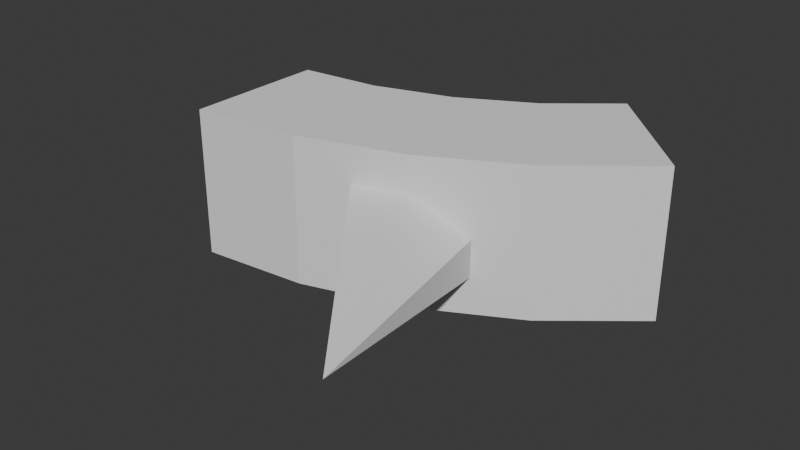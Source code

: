# Source: QuarterCorner.blend  (saved by Blender 4.1.24; exported with 4.5.12 LTS)
import bpy
from mathutils import Matrix  # noqa: F401  (used for matrix-valued properties, if any)

bpy.ops.wm.read_factory_settings(use_empty=True)
scene = bpy.context.scene
scene.name = 'Scene'

# ---- collections
col_collection = bpy.data.collections.new('Collection'); scene.collection.children.link(col_collection)

# ---- world
world_world = bpy.data.worlds.new('World'); scene.world = world_world
world_world.use_nodes = True; world_world.node_tree.nodes.clear()
_N = world_world.node_tree.nodes; _L = world_world.node_tree.links
n0 = _N.new('ShaderNodeOutputWorld'); n0.name = 'World Output'; n0.location = (300, 300)
n1 = _N.new('ShaderNodeBackground'); n1.name = 'Background'; n1.location = (10, 300)
n1.inputs[0].default_value = (0.05088, 0.05088, 0.05088, 1.0)
_L.new(n1.outputs[0], n0.inputs[0])
n0.is_active_output = True
world_world.color = (0.05088, 0.05088, 0.05088)
world_world.use_sun_shadow = False
world_world.sun_shadow_jitter_overblur = 0.0

# ---- meshes
me_cylinder_002 = bpy.data.meshes.new('Cylinder.002')
me_cylinder_002.from_pydata([(0.36, 0.0866, -0.129), (0.36, 0.0866, 0.1371), (0.2084, -0.03776, -0.129), (0.2084, -0.03776, 0.1371), (0.03555, -0.1302, -0.129), (0.03555, -0.1302, 0.1371), (-0.152, -0.1871, -0.129), (-0.152, -0.1871, 0.1371), (-0.3471, -0.2063, -0.129), (-0.3471, -0.2063, 0.1371), (0.1795, 0.267, -0.129), (0.1795, 0.267, 0.1371), (0.06667, 0.1744, -0.129), (0.06667, 0.1744, 0.1371), (-0.0621, 0.1056, -0.129), (-0.0621, 0.1056, 0.1371), (-0.2018, 0.0632, -0.129), (-0.2018, 0.0632, 0.1371), (-0.3471, 0.04888, -0.129), (-0.3471, 0.04888, 0.1371), (0.36, 0.0866, 0.004073), (0.2084, -0.03776, 0.004073), (0.2013, -0.4986, 0.004073), (-0.152, -0.1871, 0.004073), (-0.3471, -0.2063, 0.004073), (0.1795, 0.267, 0.004073), (0.06667, 0.1744, 0.004073), (-0.0621, 0.1056, 0.004073), (-0.2018, 0.0632, 0.004073), (-0.3471, 0.04888, 0.004073), (0.36, 0.0866, -0.06245), (0.2084, -0.03776, -0.06245), (0.03555, -0.1302, -0.06245), (-0.152, -0.1871, -0.06245), (-0.3471, -0.2063, -0.06245), (0.1795, 0.267, -0.06245), (0.06667, 0.1744, -0.06245), (-0.0621, 0.1056, -0.06245), (-0.2018, 0.0632, -0.06245), (-0.3471, 0.04888, -0.06245), (0.36, 0.0866, 0.07059), (0.2084, -0.03776, 0.07059), (0.03555, -0.1302, 0.07059), (-0.152, -0.1871, 0.07059), (-0.3471, -0.2063, 0.07059), (0.1795, 0.267, 0.07059), (0.06667, 0.1744, 0.07059), (-0.0621, 0.1056, 0.07059), (-0.2018, 0.0632, 0.07059), (-0.3471, 0.04888, 0.07059), (0.122, -0.08397, -0.129), (0.122, -0.08397, 0.1371), (0.002284, 0.14, -0.129), (0.002284, 0.14, 0.1371), (0.002284, 0.14, 0.004073), (0.122, -0.08397, 0.004073), (0.122, -0.08397, -0.06245), (0.002284, 0.14, -0.06245), (0.002284, 0.14, 0.07059), (0.122, -0.08397, 0.07059), (-0.05825, -0.1586, -0.129), (-0.05825, -0.1586, 0.1371), (-0.132, 0.08439, -0.129), (-0.132, 0.08439, 0.1371), (-0.132, 0.08439, 0.004073), (-0.05825, -0.1586, 0.004073), (-0.05825, -0.1586, -0.06245), (-0.132, 0.08439, -0.06245), (-0.132, 0.08439, 0.07059), (-0.05825, -0.1586, 0.07059)], [], [(40, 41, 3, 1), (59, 42, 5, 51), (69, 43, 7, 61), (43, 44, 9, 7), (45, 11, 13, 46), (58, 53, 15, 47), (68, 63, 17, 48), (48, 17, 19, 49), (2, 0, 10, 12), (1, 3, 13, 11), (50, 2, 12, 52), (51, 5, 15, 53), (60, 4, 14, 62), (61, 7, 17, 63), (8, 6, 16, 18), (7, 9, 19, 17), (40, 1, 11, 45), (44, 49, 19, 9), (34, 39, 29, 24), (30, 20, 25, 35), (38, 28, 29, 39), (67, 64, 28, 38), (57, 54, 27, 37), (35, 25, 26, 36), (33, 34, 24, 23), (66, 33, 23, 65), (56, 32, 22, 55), (30, 31, 21, 20), (0, 2, 31, 30), (50, 4, 32, 56), (60, 6, 33, 66), (6, 8, 34, 33), (10, 35, 36, 12), (52, 57, 37, 14), (62, 67, 38, 16), (16, 38, 39, 18), (0, 30, 35, 10), (8, 18, 39, 34), (24, 29, 49, 44), (20, 40, 45, 25), (28, 48, 49, 29), (64, 68, 48, 28), (54, 58, 47, 27), (25, 45, 46, 26), (23, 24, 44, 43), (65, 23, 43, 69), (55, 22, 42, 59), (20, 21, 41, 40), (21, 55, 59, 41), (26, 46, 58, 54), (12, 36, 57, 52), (2, 50, 56, 31), (31, 56, 55, 21), (36, 26, 54, 57), (3, 51, 53, 13), (4, 50, 52, 14), (46, 13, 53, 58), (41, 59, 51, 3), (22, 65, 69, 42), (27, 47, 68, 64), (14, 37, 67, 62), (4, 60, 66, 32), (32, 66, 65, 22), (37, 27, 64, 67), (5, 61, 63, 15), (6, 60, 62, 16), (47, 15, 63, 68), (42, 69, 61, 5)])
_uv = me_cylinder_002.uv_layers.new(name='UVMap')
_uv.uv.foreach_set('vector', [0.625, 0.75, 0.5938, 0.75, 0.5938, 1.0, 0.625, 1.0, 0.5781, 0.75, 0.5625, 0.75, 0.5625, 1.0, 0.5781, 1.0, 0.5469, 0.75, 0.5312, 0.75, 0.5312, 1.0, 0.5469, 1.0, 0.5312, 0.75, 0.5, 0.75, 0.5, 1.0, 0.5312, 1.0, 0.625, 0.75, 0.625, 1.0, 0.5938, 1.0, 0.5938, 0.75, 0.5781, 0.75, 0.5781, 1.0, 0.5625, 1.0, 0.5625, 0.75, 0.5469, 0.75, 0.5469, 1.0, 0.5312, 1.0, 0.5312, 0.75, 0.5312, 0.75, 0.5312, 1.0, 0.5, 1.0, 0.5, 0.75, 0.5938, 0.0, 0.625, 0.0, 0.625, 0.0, 0.5938, 0.0, 0.625, 1.0, 0.5938, 1.0, 0.5938, 1.0, 0.625, 1.0, 0.5781, 0.0, 0.5938, 0.0, 0.5938, 0.0, 0.5781, 0.0, 0.5781, 1.0, 0.5625, 1.0, 0.5625, 1.0, 0.5781, 1.0, 0.5469, 0.0, 0.5625, 0.0, 0.5625, 0.0, 0.5469, 0.0, 0.5469, 1.0, 0.5312, 1.0, 0.5312, 1.0, 0.5469, 1.0, 0.5, 0.0, 0.5312, 0.0, 0.5312, 0.0, 0.5, 0.0, 0.5312, 1.0, 0.5, 1.0, 0.5, 1.0, 0.5312, 1.0, 0.625, 0.75, 0.625, 1.0, 0.625, 1.0, 0.625, 0.75, 0.5, 0.75, 0.5, 0.75, 0.5, 1.0, 0.5, 1.0, 0.5, 0.25, 0.5, 0.25, 0.5, 0.5, 0.5, 0.5, 0.625, 0.25, 0.625, 0.5, 0.625, 0.5, 0.625, 0.25, 0.5312, 0.25, 0.5312, 0.5, 0.5, 0.5, 0.5, 0.25, 0.5469, 0.25, 0.5469, 0.5, 0.5312, 0.5, 0.5312, 0.25, 0.5781, 0.25, 0.5781, 0.5, 0.5625, 0.5, 0.5625, 0.25, 0.625, 0.25, 0.625, 0.5, 0.5938, 0.5, 0.5938, 0.25, 0.5312, 0.25, 0.5, 0.25, 0.5, 0.5, 0.5312, 0.5, 0.5469, 0.25, 0.5312, 0.25, 0.5312, 0.5, 0.5469, 0.5, 0.5781, 0.25, 0.5625, 0.25, 0.5625, 0.5, 0.5781, 0.5, 0.625, 0.25, 0.5938, 0.25, 0.5938, 0.5, 0.625, 0.5, 0.625, 0.0, 0.5938, 0.0, 0.5938, 0.25, 0.625, 0.25, 0.5781, 0.0, 0.5625, 0.0, 0.5625, 0.25, 0.5781, 0.25, 0.5469, 0.0, 0.5312, 0.0, 0.5312, 0.25, 0.5469, 0.25, 0.5312, 0.0, 0.5, 0.0, 0.5, 0.25, 0.5312, 0.25, 0.625, 0.0, 0.625, 0.25, 0.5938, 0.25, 0.5938, 0.0, 0.5781, 0.0, 0.5781, 0.25, 0.5625, 0.25, 0.5625, 0.0, 0.5469, 0.0, 0.5469, 0.25, 0.5312, 0.25, 0.5312, 0.0, 0.5312, 0.0, 0.5312, 0.25, 0.5, 0.25, 0.5, 0.0, 0.625, 0.0, 0.625, 0.25, 0.625, 0.25, 0.625, 0.0, 0.5, 0.0, 0.5, 0.0, 0.5, 0.25, 0.5, 0.25, 0.5, 0.5, 0.5, 0.5, 0.5, 0.75, 0.5, 0.75, 0.625, 0.5, 0.625, 0.75, 0.625, 0.75, 0.625, 0.5, 0.5312, 0.5, 0.5312, 0.75, 0.5, 0.75, 0.5, 0.5, 0.5469, 0.5, 0.5469, 0.75, 0.5312, 0.75, 0.5312, 0.5, 0.5781, 0.5, 0.5781, 0.75, 0.5625, 0.75, 0.5625, 0.5, 0.625, 0.5, 0.625, 0.75, 0.5938, 0.75, 0.5938, 0.5, 0.5312, 0.5, 0.5, 0.5, 0.5, 0.75, 0.5312, 0.75, 0.5469, 0.5, 0.5312, 0.5, 0.5312, 0.75, 0.5469, 0.75, 0.5781, 0.5, 0.5625, 0.5, 0.5625, 0.75, 0.5781, 0.75, 0.625, 0.5, 0.5938, 0.5, 0.5938, 0.75, 0.625, 0.75, 0.5938, 0.5, 0.5781, 0.5, 0.5781, 0.75, 0.5938, 0.75, 0.5938, 0.5, 0.5938, 0.75, 0.5781, 0.75, 0.5781, 0.5, 0.5938, 0.0, 0.5938, 0.25, 0.5781, 0.25, 0.5781, 0.0, 0.5938, 0.0, 0.5781, 0.0, 0.5781, 0.25, 0.5938, 0.25, 0.5938, 0.25, 0.5781, 0.25, 0.5781, 0.5, 0.5938, 0.5, 0.5938, 0.25, 0.5938, 0.5, 0.5781, 0.5, 0.5781, 0.25, 0.5938, 1.0, 0.5781, 1.0, 0.5781, 1.0, 0.5938, 1.0, 0.5625, 0.0, 0.5781, 0.0, 0.5781, 0.0, 0.5625, 0.0, 0.5938, 0.75, 0.5938, 1.0, 0.5781, 1.0, 0.5781, 0.75, 0.5938, 0.75, 0.5781, 0.75, 0.5781, 1.0, 0.5938, 1.0, 0.5625, 0.5, 0.5469, 0.5, 0.5469, 0.75, 0.5625, 0.75, 0.5625, 0.5, 0.5625, 0.75, 0.5469, 0.75, 0.5469, 0.5, 0.5625, 0.0, 0.5625, 0.25, 0.5469, 0.25, 0.5469, 0.0, 0.5625, 0.0, 0.5469, 0.0, 0.5469, 0.25, 0.5625, 0.25, 0.5625, 0.25, 0.5469, 0.25, 0.5469, 0.5, 0.5625, 0.5, 0.5625, 0.25, 0.5625, 0.5, 0.5469, 0.5, 0.5469, 0.25, 0.5625, 1.0, 0.5469, 1.0, 0.5469, 1.0, 0.5625, 1.0, 0.5312, 0.0, 0.5469, 0.0, 0.5469, 0.0, 0.5312, 0.0, 0.5625, 0.75, 0.5625, 1.0, 0.5469, 1.0, 0.5469, 0.75, 0.5625, 0.75, 0.5469, 0.75, 0.5469, 1.0, 0.5625, 1.0])
me_cylinder_002.update()

# ---- objects
ob_cylinder_001 = bpy.data.objects.new('Cylinder.001', me_cylinder_002)

# ---- transforms, parenting, visibility, modifiers, constraints
ob_cylinder_001.location = (0.0, 0.0, 0.0)

# ---- collection membership
col_collection.objects.link(ob_cylinder_001)

# ---- scene / render settings (as saved in the file)
scene.frame_start = 1; scene.frame_end = 250; scene.frame_set(49)
scene.render.engine = 'BLENDER_EEVEE_NEXT'
scene.cycles.sampling_pattern = 'TABULATED_SOBOL'
scene.eevee.ray_tracing_options.trace_max_roughness = 0.0
bpy.context.view_layer.update()

# ---- added for rendering (the .blend has no active camera and no usable light): camera, sun
cam_auto = bpy.data.cameras.new('AutoCamera')
cam_auto.lens = 50.0
cam_auto.sensor_width = 36.0
cam_auto.clip_end = 1000.0
ob_auto_camera = bpy.data.objects.new('AutoCamera', cam_auto)
scene.collection.objects.link(ob_auto_camera)
ob_auto_camera.location = (1.00164, -1.31005, 0.800247)
ob_auto_camera.rotation_euler = (1.09748, -7.21219e-08, 0.694738)
scene.camera = ob_auto_camera
light_auto_sun = bpy.data.lights.new('AutoSun', 'SUN')
light_auto_sun.energy = 3.0
light_auto_sun.angle = 0.0523599
ob_auto_sun = bpy.data.objects.new('AutoSun', light_auto_sun)
scene.collection.objects.link(ob_auto_sun)
ob_auto_sun.rotation_euler = (0.872665, 0.174533, 0.523599)
bpy.context.view_layer.update()
